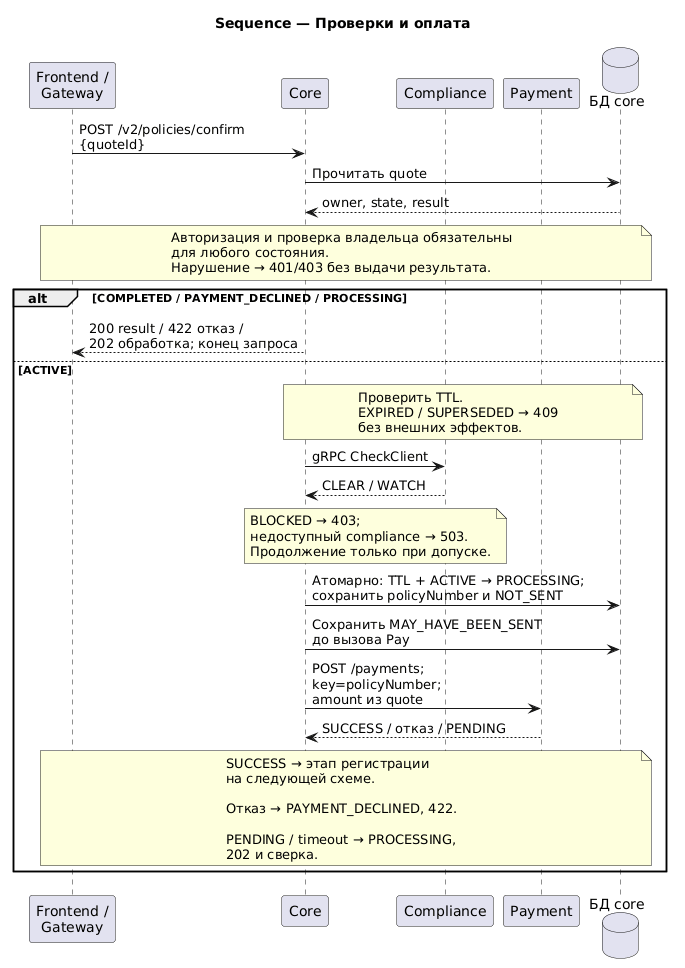

The diagram above was rendered by PlantUML. Its source (embedded in the PNG):
@startuml
title Sequence — Проверки и оплата

participant "Frontend /\nGateway" as Front
participant "Core" as Core
participant "Compliance" as Compliance
participant "Payment" as Payment
database "БД core" as DB

Front -> Core: POST /v2/policies/confirm\n{quoteId}

Core -> DB: Прочитать quote
DB --> Core: owner, state, result

note over Front, DB
    Авторизация и проверка владельца обязательны
    для любого состояния.
    Нарушение → 401/403 без выдачи результата.
end note

alt COMPLETED / PAYMENT_DECLINED / PROCESSING

    Core --> Front: 200 result / 422 отказ /\n202 обработка; конец запроса

else ACTIVE

    note over Core, DB
        Проверить TTL.
        EXPIRED / SUPERSEDED → 409
        без внешних эффектов.
    end note

    Core -> Compliance: gRPC CheckClient
    Compliance --> Core: CLEAR / WATCH

    note over Core, Compliance
        BLOCKED → 403;
        недоступный compliance → 503.
        Продолжение только при допуске.
    end note

    Core -> DB: Атомарно: TTL + ACTIVE → PROCESSING;\nсохранить policyNumber и NOT_SENT

    Core -> DB: Сохранить MAY_HAVE_BEEN_SENT\nдо вызова Pay

    Core -> Payment: POST /payments;\nkey=policyNumber;\namount из quote
    Payment --> Core: SUCCESS / отказ / PENDING

    note over Front, DB
        SUCCESS → этап регистрации
        на следующей схеме.

        Отказ → PAYMENT_DECLINED, 422.

        PENDING / timeout → PROCESSING,
        202 и сверка.
    end note

end
@enduml